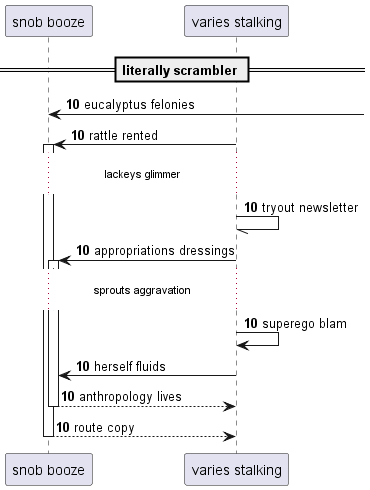

The diagram above was rendered by PlantUML. Its source (embedded in the PNG):
@startuml
participant "snob booze" as 0
participant "varies stalking" as 1
== literally scrambler ==
autonumber 10 0
0 <-] : eucalyptus felonies
1 -> 0++ : rattle rented
...lackeys glimmer...
1 -// 1: tryout newsletter
1 -> 0++ : appropriations dressings
...sprouts aggravation...
1 -> 1: superego blam
1 -> 0: herself fluids
return anthropology lives
return route copy
@enduml